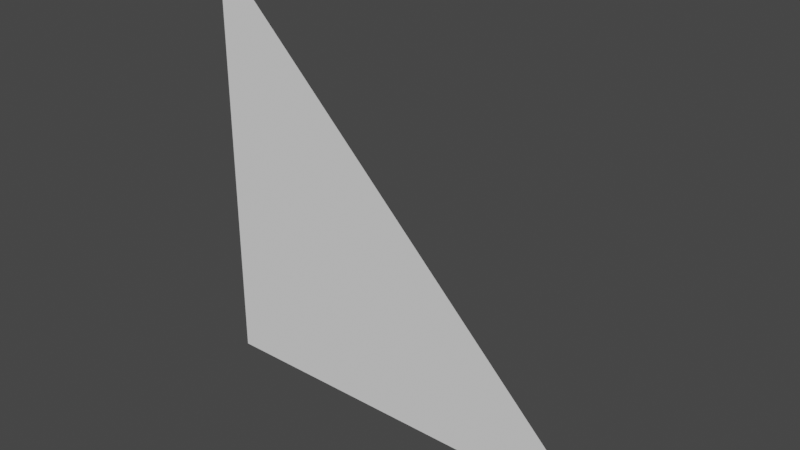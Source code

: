 # Source: non_deform_bone_vertex_group.blend  (saved by Blender 2.93.21; exported with 4.5.12 LTS)
import bpy
from mathutils import Matrix  # noqa: F401  (used for matrix-valued properties, if any)

bpy.ops.wm.read_factory_settings(use_empty=True)
scene = bpy.context.scene
scene.name = 'Scene'

# ---- world
world_world = bpy.data.worlds.new('World'); scene.world = world_world
world_world.use_nodes = True; world_world.node_tree.nodes.clear()
_N = world_world.node_tree.nodes; _L = world_world.node_tree.links
n0 = _N.new('ShaderNodeOutputWorld'); n0.name = 'World Output'; n0.location = (300, 300)
n1 = _N.new('ShaderNodeBackground'); n1.name = 'Background'; n1.location = (10, 300)
n1.inputs[0].default_value = (0.05088, 0.05088, 0.05088, 1.0)
_L.new(n1.outputs[0], n0.inputs[0])
n0.is_active_output = True
world_world.color = (0.05088, 0.05088, 0.05088)
world_world.use_sun_shadow = False
world_world.sun_shadow_jitter_overblur = 0.0

# ---- meshes
me_triangle = bpy.data.meshes.new('Triangle')
me_triangle.from_pydata([(0.5, 0.0, 0.0), (1.0, 0.0, 0.0), (0.5, 0.0, 0.5)], [], [(0, 1, 2)])
_uv = me_triangle.uv_layers.new(name='UVマップ')
_uv.uv.foreach_set('vector', [0.0, 0.0, 0.0, 0.0, 0.0, 0.0])
me_triangle.use_remesh_fix_poles = True
me_triangle.use_remesh_preserve_attributes = False
me_triangle.update()
arm_armature = bpy.data.armatures.new('Armature')  # bones are not reproduced

# ---- objects
ob_armature = bpy.data.objects.new('Armature', arm_armature)
ob_triangle = bpy.data.objects.new('Triangle', me_triangle)

# ---- transforms, parenting, visibility, modifiers, constraints
ob_armature.location = (0.0, 0.0, 0.0)
ob_triangle.location = (0.0, 0.0, 0.0)
_vg = ob_triangle.vertex_groups.new(name='root')
_vg = ob_triangle.vertex_groups.new(name='hips')
_vg = ob_triangle.vertex_groups.new(name='spine')
_vg = ob_triangle.vertex_groups.new(name='chest')
_vg.add([0, 1, 2], 1.0, 'REPLACE')
_vg = ob_triangle.vertex_groups.new(name='neck')
_vg = ob_triangle.vertex_groups.new(name='head')
_vg = ob_triangle.vertex_groups.new(name='upper_arm.L')
_vg = ob_triangle.vertex_groups.new(name='lower_arm.L')
_vg = ob_triangle.vertex_groups.new(name='hand.L')
_vg = ob_triangle.vertex_groups.new(name='upper_arm.R')
_vg = ob_triangle.vertex_groups.new(name='lower_arm.R')
_vg = ob_triangle.vertex_groups.new(name='hand.R')
_vg = ob_triangle.vertex_groups.new(name='upper_leg.L')
_vg = ob_triangle.vertex_groups.new(name='lower_leg.L')
_vg = ob_triangle.vertex_groups.new(name='foot.L')
_vg = ob_triangle.vertex_groups.new(name='upper_leg.R')
_vg = ob_triangle.vertex_groups.new(name='lower_leg.R')
_vg = ob_triangle.vertex_groups.new(name='foot.R')
_m = ob_triangle.modifiers.new('アーマチュア', 'ARMATURE')
_m.object = ob_armature

# ---- collection membership
scene.collection.objects.link(ob_armature)
scene.collection.objects.link(ob_triangle)

# ---- scene / render settings (as saved in the file)
scene.frame_start = 1; scene.frame_end = 250; scene.frame_set(1)
scene.render.engine = 'BLENDER_EEVEE_NEXT'
scene.cycles.use_denoising = False
scene.cycles.samples = 128
scene.cycles.sampling_pattern = 'TABULATED_SOBOL'
scene.cycles.use_adaptive_sampling = False
scene.cycles.use_light_tree = False
scene.view_settings.view_transform = 'Filmic'
bpy.context.view_layer.update()

# ---- added for rendering (the .blend has no active camera and no usable light): camera, sun
cam_auto = bpy.data.cameras.new('AutoCamera')
cam_auto.lens = 50.0
cam_auto.sensor_width = 36.0
cam_auto.clip_end = 1000.0
ob_auto_camera = bpy.data.objects.new('AutoCamera', cam_auto)
scene.collection.objects.link(ob_auto_camera)
ob_auto_camera.location = (1.40423, -0.785079, 0.773386)
ob_auto_camera.rotation_euler = (1.09748, -7.21219e-08, 0.694738)
scene.camera = ob_auto_camera
light_auto_sun = bpy.data.lights.new('AutoSun', 'SUN')
light_auto_sun.energy = 3.0
light_auto_sun.angle = 0.0523599
ob_auto_sun = bpy.data.objects.new('AutoSun', light_auto_sun)
scene.collection.objects.link(ob_auto_sun)
ob_auto_sun.rotation_euler = (0.872665, 0.174533, 0.523599)
bpy.context.view_layer.update()
